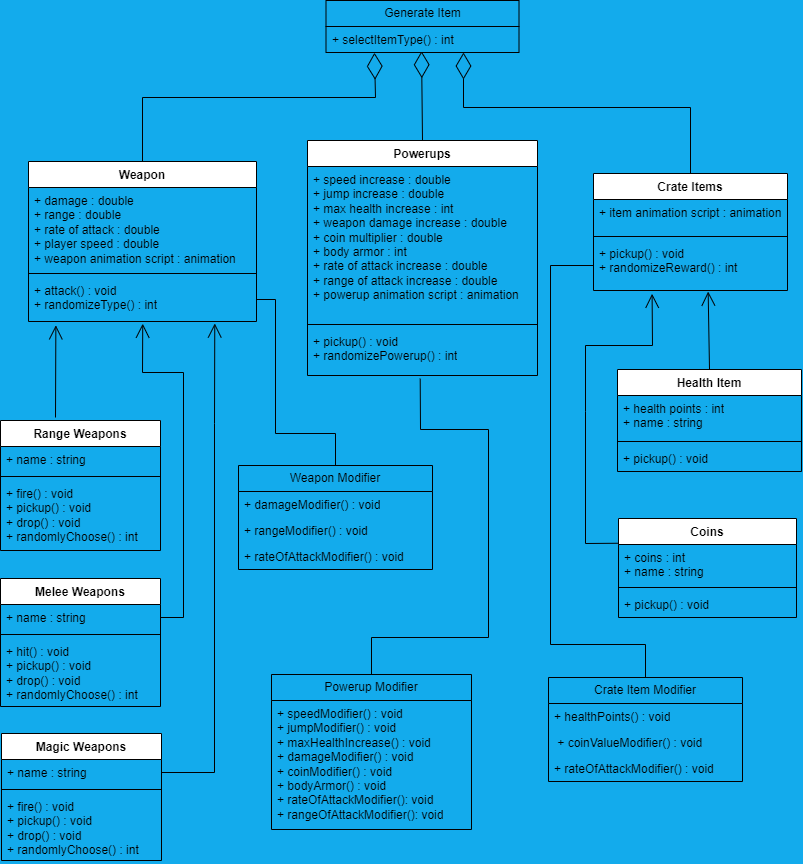

The diagram above was exported from draw.io. Its source (the exported page's mxGraphModel, read from the mxfile embedded in the PNG):
<mxGraphModel dx="1909" dy="949" grid="0" gridSize="10" guides="1" tooltips="1" connect="1" arrows="1" fold="1" page="1" pageScale="1" pageWidth="827" pageHeight="1169" background="#13abec" math="0" shadow="0">
  <root>
    <mxCell id="WIyWlLk6GJQsqaUBKTNV-0" />
    <mxCell id="WIyWlLk6GJQsqaUBKTNV-1" parent="WIyWlLk6GJQsqaUBKTNV-0" />
    <mxCell id="MPhbyQ41uNGPEtY1FDB5-0" value="Weapon" style="swimlane;fontStyle=1;align=center;verticalAlign=top;childLayout=stackLayout;horizontal=1;startSize=26;horizontalStack=0;resizeParent=1;resizeParentMax=0;resizeLast=0;collapsible=1;marginBottom=0;whiteSpace=wrap;html=1;" parent="WIyWlLk6GJQsqaUBKTNV-1" vertex="1">
      <mxGeometry x="39" y="199" width="228" height="160" as="geometry" />
    </mxCell>
    <mxCell id="MPhbyQ41uNGPEtY1FDB5-1" value="+ damage : double&lt;br&gt;+ range : double&lt;br&gt;+ rate of attack : double&lt;br&gt;+ player speed : double&lt;br&gt;+ weapon animation script : animation" style="text;strokeColor=none;fillColor=none;align=left;verticalAlign=top;spacingLeft=4;spacingRight=4;overflow=hidden;rotatable=0;points=[[0,0.5],[1,0.5]];portConstraint=eastwest;whiteSpace=wrap;html=1;" parent="MPhbyQ41uNGPEtY1FDB5-0" vertex="1">
      <mxGeometry y="26" width="228" height="82" as="geometry" />
    </mxCell>
    <mxCell id="MPhbyQ41uNGPEtY1FDB5-2" value="" style="line;strokeWidth=1;fillColor=none;align=left;verticalAlign=middle;spacingTop=-1;spacingLeft=3;spacingRight=3;rotatable=0;labelPosition=right;points=[];portConstraint=eastwest;strokeColor=inherit;" parent="MPhbyQ41uNGPEtY1FDB5-0" vertex="1">
      <mxGeometry y="108" width="228" height="8" as="geometry" />
    </mxCell>
    <mxCell id="MPhbyQ41uNGPEtY1FDB5-3" value="+ attack() : void&lt;br&gt;+ randomizeType() : int" style="text;strokeColor=none;fillColor=none;align=left;verticalAlign=top;spacingLeft=4;spacingRight=4;overflow=hidden;rotatable=0;points=[[0,0.5],[1,0.5]];portConstraint=eastwest;whiteSpace=wrap;html=1;" parent="MPhbyQ41uNGPEtY1FDB5-0" vertex="1">
      <mxGeometry y="116" width="228" height="44" as="geometry" />
    </mxCell>
    <mxCell id="MPhbyQ41uNGPEtY1FDB5-4" value="Range Weapons" style="swimlane;fontStyle=1;align=center;verticalAlign=top;childLayout=stackLayout;horizontal=1;startSize=26;horizontalStack=0;resizeParent=1;resizeParentMax=0;resizeLast=0;collapsible=1;marginBottom=0;whiteSpace=wrap;html=1;" parent="WIyWlLk6GJQsqaUBKTNV-1" vertex="1">
      <mxGeometry x="11" y="458" width="160" height="130" as="geometry" />
    </mxCell>
    <mxCell id="MPhbyQ41uNGPEtY1FDB5-5" value="+ name : string" style="text;strokeColor=none;fillColor=none;align=left;verticalAlign=top;spacingLeft=4;spacingRight=4;overflow=hidden;rotatable=0;points=[[0,0.5],[1,0.5]];portConstraint=eastwest;whiteSpace=wrap;html=1;" parent="MPhbyQ41uNGPEtY1FDB5-4" vertex="1">
      <mxGeometry y="26" width="160" height="26" as="geometry" />
    </mxCell>
    <mxCell id="MPhbyQ41uNGPEtY1FDB5-6" value="" style="line;strokeWidth=1;fillColor=none;align=left;verticalAlign=middle;spacingTop=-1;spacingLeft=3;spacingRight=3;rotatable=0;labelPosition=right;points=[];portConstraint=eastwest;strokeColor=inherit;" parent="MPhbyQ41uNGPEtY1FDB5-4" vertex="1">
      <mxGeometry y="52" width="160" height="8" as="geometry" />
    </mxCell>
    <mxCell id="MPhbyQ41uNGPEtY1FDB5-7" value="+ fire() : void&lt;br&gt;+ pickup() : void&lt;br&gt;+ drop() : void&lt;br&gt;+ randomlyChoose() : int" style="text;strokeColor=none;fillColor=none;align=left;verticalAlign=top;spacingLeft=4;spacingRight=4;overflow=hidden;rotatable=0;points=[[0,0.5],[1,0.5]];portConstraint=eastwest;whiteSpace=wrap;html=1;" parent="MPhbyQ41uNGPEtY1FDB5-4" vertex="1">
      <mxGeometry y="60" width="160" height="70" as="geometry" />
    </mxCell>
    <mxCell id="MPhbyQ41uNGPEtY1FDB5-8" value="Melee Weapons" style="swimlane;fontStyle=1;align=center;verticalAlign=top;childLayout=stackLayout;horizontal=1;startSize=26;horizontalStack=0;resizeParent=1;resizeParentMax=0;resizeLast=0;collapsible=1;marginBottom=0;whiteSpace=wrap;html=1;" parent="WIyWlLk6GJQsqaUBKTNV-1" vertex="1">
      <mxGeometry x="11" y="616" width="160" height="128" as="geometry" />
    </mxCell>
    <mxCell id="MPhbyQ41uNGPEtY1FDB5-9" value="+ name : string" style="text;strokeColor=none;fillColor=none;align=left;verticalAlign=top;spacingLeft=4;spacingRight=4;overflow=hidden;rotatable=0;points=[[0,0.5],[1,0.5]];portConstraint=eastwest;whiteSpace=wrap;html=1;" parent="MPhbyQ41uNGPEtY1FDB5-8" vertex="1">
      <mxGeometry y="26" width="160" height="26" as="geometry" />
    </mxCell>
    <mxCell id="MPhbyQ41uNGPEtY1FDB5-10" value="" style="line;strokeWidth=1;fillColor=none;align=left;verticalAlign=middle;spacingTop=-1;spacingLeft=3;spacingRight=3;rotatable=0;labelPosition=right;points=[];portConstraint=eastwest;strokeColor=inherit;" parent="MPhbyQ41uNGPEtY1FDB5-8" vertex="1">
      <mxGeometry y="52" width="160" height="8" as="geometry" />
    </mxCell>
    <mxCell id="MPhbyQ41uNGPEtY1FDB5-11" value="+ hit() : void&lt;br&gt;+ pickup() : void&lt;br&gt;+ drop() : void&lt;br&gt;+ randomlyChoose() : int" style="text;strokeColor=none;fillColor=none;align=left;verticalAlign=top;spacingLeft=4;spacingRight=4;overflow=hidden;rotatable=0;points=[[0,0.5],[1,0.5]];portConstraint=eastwest;whiteSpace=wrap;html=1;" parent="MPhbyQ41uNGPEtY1FDB5-8" vertex="1">
      <mxGeometry y="60" width="160" height="68" as="geometry" />
    </mxCell>
    <mxCell id="MPhbyQ41uNGPEtY1FDB5-12" value="Magic Weapons" style="swimlane;fontStyle=1;align=center;verticalAlign=top;childLayout=stackLayout;horizontal=1;startSize=26;horizontalStack=0;resizeParent=1;resizeParentMax=0;resizeLast=0;collapsible=1;marginBottom=0;whiteSpace=wrap;html=1;" parent="WIyWlLk6GJQsqaUBKTNV-1" vertex="1">
      <mxGeometry x="12" y="771" width="160" height="127" as="geometry" />
    </mxCell>
    <mxCell id="MPhbyQ41uNGPEtY1FDB5-13" value="+ name : string" style="text;strokeColor=none;fillColor=none;align=left;verticalAlign=top;spacingLeft=4;spacingRight=4;overflow=hidden;rotatable=0;points=[[0,0.5],[1,0.5]];portConstraint=eastwest;whiteSpace=wrap;html=1;" parent="MPhbyQ41uNGPEtY1FDB5-12" vertex="1">
      <mxGeometry y="26" width="160" height="26" as="geometry" />
    </mxCell>
    <mxCell id="MPhbyQ41uNGPEtY1FDB5-14" value="" style="line;strokeWidth=1;fillColor=none;align=left;verticalAlign=middle;spacingTop=-1;spacingLeft=3;spacingRight=3;rotatable=0;labelPosition=right;points=[];portConstraint=eastwest;strokeColor=inherit;" parent="MPhbyQ41uNGPEtY1FDB5-12" vertex="1">
      <mxGeometry y="52" width="160" height="8" as="geometry" />
    </mxCell>
    <mxCell id="MPhbyQ41uNGPEtY1FDB5-15" value="+ fire() : void&lt;br&gt;+ pickup() : void&lt;br&gt;+ drop() : void&lt;br&gt;+ randomlyChoose() : int" style="text;strokeColor=none;fillColor=none;align=left;verticalAlign=top;spacingLeft=4;spacingRight=4;overflow=hidden;rotatable=0;points=[[0,0.5],[1,0.5]];portConstraint=eastwest;whiteSpace=wrap;html=1;" parent="MPhbyQ41uNGPEtY1FDB5-12" vertex="1">
      <mxGeometry y="60" width="160" height="67" as="geometry" />
    </mxCell>
    <mxCell id="MPhbyQ41uNGPEtY1FDB5-16" value="Powerups" style="swimlane;fontStyle=1;align=center;verticalAlign=top;childLayout=stackLayout;horizontal=1;startSize=26;horizontalStack=0;resizeParent=1;resizeParentMax=0;resizeLast=0;collapsible=1;marginBottom=0;whiteSpace=wrap;html=1;" parent="WIyWlLk6GJQsqaUBKTNV-1" vertex="1">
      <mxGeometry x="318" y="178" width="230" height="235" as="geometry" />
    </mxCell>
    <mxCell id="MPhbyQ41uNGPEtY1FDB5-17" value="+ speed increase : double&lt;br&gt;+ jump increase : double&lt;br&gt;+ max health increase : int&lt;br&gt;+ weapon damage increase : double&lt;br&gt;+ coin multiplier : double&lt;br&gt;+ body armor : int&amp;nbsp;&lt;br&gt;+ rate of attack increase : double&lt;br&gt;+ range of attack increase : double&lt;br&gt;+ powerup animation script : animation" style="text;strokeColor=none;fillColor=none;align=left;verticalAlign=top;spacingLeft=4;spacingRight=4;overflow=hidden;rotatable=0;points=[[0,0.5],[1,0.5]];portConstraint=eastwest;whiteSpace=wrap;html=1;" parent="MPhbyQ41uNGPEtY1FDB5-16" vertex="1">
      <mxGeometry y="26" width="230" height="154" as="geometry" />
    </mxCell>
    <mxCell id="MPhbyQ41uNGPEtY1FDB5-18" value="" style="line;strokeWidth=1;fillColor=none;align=left;verticalAlign=middle;spacingTop=-1;spacingLeft=3;spacingRight=3;rotatable=0;labelPosition=right;points=[];portConstraint=eastwest;strokeColor=inherit;" parent="MPhbyQ41uNGPEtY1FDB5-16" vertex="1">
      <mxGeometry y="180" width="230" height="8" as="geometry" />
    </mxCell>
    <mxCell id="MPhbyQ41uNGPEtY1FDB5-19" value="+ pickup() : void&lt;br&gt;+ randomizePowerup() : int" style="text;strokeColor=none;fillColor=none;align=left;verticalAlign=top;spacingLeft=4;spacingRight=4;overflow=hidden;rotatable=0;points=[[0,0.5],[1,0.5]];portConstraint=eastwest;whiteSpace=wrap;html=1;" parent="MPhbyQ41uNGPEtY1FDB5-16" vertex="1">
      <mxGeometry y="188" width="230" height="47" as="geometry" />
    </mxCell>
    <mxCell id="MPhbyQ41uNGPEtY1FDB5-24" value="Health Item" style="swimlane;fontStyle=1;align=center;verticalAlign=top;childLayout=stackLayout;horizontal=1;startSize=26;horizontalStack=0;resizeParent=1;resizeParentMax=0;resizeLast=0;collapsible=1;marginBottom=0;whiteSpace=wrap;html=1;" parent="WIyWlLk6GJQsqaUBKTNV-1" vertex="1">
      <mxGeometry x="628" y="407" width="184" height="102" as="geometry" />
    </mxCell>
    <mxCell id="MPhbyQ41uNGPEtY1FDB5-25" value="+ health points : int&lt;br&gt;+ name : string" style="text;strokeColor=none;fillColor=none;align=left;verticalAlign=top;spacingLeft=4;spacingRight=4;overflow=hidden;rotatable=0;points=[[0,0.5],[1,0.5]];portConstraint=eastwest;whiteSpace=wrap;html=1;" parent="MPhbyQ41uNGPEtY1FDB5-24" vertex="1">
      <mxGeometry y="26" width="184" height="42" as="geometry" />
    </mxCell>
    <mxCell id="MPhbyQ41uNGPEtY1FDB5-26" value="" style="line;strokeWidth=1;fillColor=none;align=left;verticalAlign=middle;spacingTop=-1;spacingLeft=3;spacingRight=3;rotatable=0;labelPosition=right;points=[];portConstraint=eastwest;strokeColor=inherit;" parent="MPhbyQ41uNGPEtY1FDB5-24" vertex="1">
      <mxGeometry y="68" width="184" height="8" as="geometry" />
    </mxCell>
    <mxCell id="MPhbyQ41uNGPEtY1FDB5-27" value="+ pickup() : void" style="text;strokeColor=none;fillColor=none;align=left;verticalAlign=top;spacingLeft=4;spacingRight=4;overflow=hidden;rotatable=0;points=[[0,0.5],[1,0.5]];portConstraint=eastwest;whiteSpace=wrap;html=1;" parent="MPhbyQ41uNGPEtY1FDB5-24" vertex="1">
      <mxGeometry y="76" width="184" height="26" as="geometry" />
    </mxCell>
    <mxCell id="MPhbyQ41uNGPEtY1FDB5-28" value="Coins" style="swimlane;fontStyle=1;align=center;verticalAlign=top;childLayout=stackLayout;horizontal=1;startSize=26;horizontalStack=0;resizeParent=1;resizeParentMax=0;resizeLast=0;collapsible=1;marginBottom=0;whiteSpace=wrap;html=1;" parent="WIyWlLk6GJQsqaUBKTNV-1" vertex="1">
      <mxGeometry x="629" y="556" width="178" height="99" as="geometry" />
    </mxCell>
    <mxCell id="MPhbyQ41uNGPEtY1FDB5-29" value="+ coins : int&lt;br&gt;+ name : string" style="text;strokeColor=none;fillColor=none;align=left;verticalAlign=top;spacingLeft=4;spacingRight=4;overflow=hidden;rotatable=0;points=[[0,0.5],[1,0.5]];portConstraint=eastwest;whiteSpace=wrap;html=1;" parent="MPhbyQ41uNGPEtY1FDB5-28" vertex="1">
      <mxGeometry y="26" width="178" height="39" as="geometry" />
    </mxCell>
    <mxCell id="MPhbyQ41uNGPEtY1FDB5-30" value="" style="line;strokeWidth=1;fillColor=none;align=left;verticalAlign=middle;spacingTop=-1;spacingLeft=3;spacingRight=3;rotatable=0;labelPosition=right;points=[];portConstraint=eastwest;strokeColor=inherit;" parent="MPhbyQ41uNGPEtY1FDB5-28" vertex="1">
      <mxGeometry y="65" width="178" height="8" as="geometry" />
    </mxCell>
    <mxCell id="MPhbyQ41uNGPEtY1FDB5-31" value="+ pickup() : void" style="text;strokeColor=none;fillColor=none;align=left;verticalAlign=top;spacingLeft=4;spacingRight=4;overflow=hidden;rotatable=0;points=[[0,0.5],[1,0.5]];portConstraint=eastwest;whiteSpace=wrap;html=1;" parent="MPhbyQ41uNGPEtY1FDB5-28" vertex="1">
      <mxGeometry y="73" width="178" height="26" as="geometry" />
    </mxCell>
    <mxCell id="MPhbyQ41uNGPEtY1FDB5-34" value="Crate Items" style="swimlane;fontStyle=1;align=center;verticalAlign=top;childLayout=stackLayout;horizontal=1;startSize=26;horizontalStack=0;resizeParent=1;resizeParentMax=0;resizeLast=0;collapsible=1;marginBottom=0;whiteSpace=wrap;html=1;" parent="WIyWlLk6GJQsqaUBKTNV-1" vertex="1">
      <mxGeometry x="604" y="211" width="194" height="117" as="geometry" />
    </mxCell>
    <mxCell id="MPhbyQ41uNGPEtY1FDB5-35" value="+ item animation script : animation" style="text;strokeColor=none;fillColor=none;align=left;verticalAlign=top;spacingLeft=4;spacingRight=4;overflow=hidden;rotatable=0;points=[[0,0.5],[1,0.5]];portConstraint=eastwest;whiteSpace=wrap;html=1;" parent="MPhbyQ41uNGPEtY1FDB5-34" vertex="1">
      <mxGeometry y="26" width="194" height="33" as="geometry" />
    </mxCell>
    <mxCell id="MPhbyQ41uNGPEtY1FDB5-36" value="" style="line;strokeWidth=1;fillColor=none;align=left;verticalAlign=middle;spacingTop=-1;spacingLeft=3;spacingRight=3;rotatable=0;labelPosition=right;points=[];portConstraint=eastwest;strokeColor=inherit;" parent="MPhbyQ41uNGPEtY1FDB5-34" vertex="1">
      <mxGeometry y="59" width="194" height="8" as="geometry" />
    </mxCell>
    <mxCell id="MPhbyQ41uNGPEtY1FDB5-37" value="+ pickup() : void&lt;br&gt;+ randomizeReward() : int&amp;nbsp;" style="text;strokeColor=none;fillColor=none;align=left;verticalAlign=top;spacingLeft=4;spacingRight=4;overflow=hidden;rotatable=0;points=[[0,0.5],[1,0.5]];portConstraint=eastwest;whiteSpace=wrap;html=1;" parent="MPhbyQ41uNGPEtY1FDB5-34" vertex="1">
      <mxGeometry y="67" width="194" height="50" as="geometry" />
    </mxCell>
    <mxCell id="MPhbyQ41uNGPEtY1FDB5-38" value="Generate Item" style="swimlane;fontStyle=0;childLayout=stackLayout;horizontal=1;startSize=26;fillColor=none;horizontalStack=0;resizeParent=1;resizeParentMax=0;resizeLast=0;collapsible=1;marginBottom=0;whiteSpace=wrap;html=1;" parent="WIyWlLk6GJQsqaUBKTNV-1" vertex="1">
      <mxGeometry x="336.5" y="38" width="193" height="52" as="geometry" />
    </mxCell>
    <mxCell id="MPhbyQ41uNGPEtY1FDB5-39" value="+ selectItemType() : int" style="text;strokeColor=none;fillColor=none;align=left;verticalAlign=top;spacingLeft=4;spacingRight=4;overflow=hidden;rotatable=0;points=[[0,0.5],[1,0.5]];portConstraint=eastwest;whiteSpace=wrap;html=1;" parent="MPhbyQ41uNGPEtY1FDB5-38" vertex="1">
      <mxGeometry y="26" width="193" height="26" as="geometry" />
    </mxCell>
    <mxCell id="MPhbyQ41uNGPEtY1FDB5-43" value="Weapon Modifier" style="swimlane;fontStyle=0;childLayout=stackLayout;horizontal=1;startSize=26;fillColor=none;horizontalStack=0;resizeParent=1;resizeParentMax=0;resizeLast=0;collapsible=1;marginBottom=0;whiteSpace=wrap;html=1;" parent="WIyWlLk6GJQsqaUBKTNV-1" vertex="1">
      <mxGeometry x="249" y="503" width="194" height="104" as="geometry" />
    </mxCell>
    <mxCell id="MPhbyQ41uNGPEtY1FDB5-44" value="+ damageModifier() : void" style="text;strokeColor=none;fillColor=none;align=left;verticalAlign=top;spacingLeft=4;spacingRight=4;overflow=hidden;rotatable=0;points=[[0,0.5],[1,0.5]];portConstraint=eastwest;whiteSpace=wrap;html=1;" parent="MPhbyQ41uNGPEtY1FDB5-43" vertex="1">
      <mxGeometry y="26" width="194" height="26" as="geometry" />
    </mxCell>
    <mxCell id="MPhbyQ41uNGPEtY1FDB5-45" value="+ rangeModifier() : void" style="text;strokeColor=none;fillColor=none;align=left;verticalAlign=top;spacingLeft=4;spacingRight=4;overflow=hidden;rotatable=0;points=[[0,0.5],[1,0.5]];portConstraint=eastwest;whiteSpace=wrap;html=1;" parent="MPhbyQ41uNGPEtY1FDB5-43" vertex="1">
      <mxGeometry y="52" width="194" height="26" as="geometry" />
    </mxCell>
    <mxCell id="MPhbyQ41uNGPEtY1FDB5-46" value="+ rateOfAttackModifier() : void" style="text;strokeColor=none;fillColor=none;align=left;verticalAlign=top;spacingLeft=4;spacingRight=4;overflow=hidden;rotatable=0;points=[[0,0.5],[1,0.5]];portConstraint=eastwest;whiteSpace=wrap;html=1;" parent="MPhbyQ41uNGPEtY1FDB5-43" vertex="1">
      <mxGeometry y="78" width="194" height="26" as="geometry" />
    </mxCell>
    <mxCell id="MPhbyQ41uNGPEtY1FDB5-47" value="Powerup Modifier" style="swimlane;fontStyle=0;childLayout=stackLayout;horizontal=1;startSize=26;fillColor=none;horizontalStack=0;resizeParent=1;resizeParentMax=0;resizeLast=0;collapsible=1;marginBottom=0;whiteSpace=wrap;html=1;" parent="WIyWlLk6GJQsqaUBKTNV-1" vertex="1">
      <mxGeometry x="282" y="712" width="200" height="155" as="geometry" />
    </mxCell>
    <mxCell id="MPhbyQ41uNGPEtY1FDB5-50" value="+ speedModifier() : void&lt;br&gt;+ jumpModifier() : void&lt;br&gt;+ maxHealthIncrease() : void&lt;br&gt;+ damageModifier() : void&lt;br&gt;+ coinModifier() : void&lt;br&gt;+ bodyArmor() : void&lt;br&gt;+ rateOfAttackModifier(): void&lt;br&gt;+ rangeOfAttackModifier(): void" style="text;strokeColor=none;fillColor=none;align=left;verticalAlign=top;spacingLeft=4;spacingRight=4;overflow=hidden;rotatable=0;points=[[0,0.5],[1,0.5]];portConstraint=eastwest;whiteSpace=wrap;html=1;" parent="MPhbyQ41uNGPEtY1FDB5-47" vertex="1">
      <mxGeometry y="26" width="200" height="129" as="geometry" />
    </mxCell>
    <mxCell id="MPhbyQ41uNGPEtY1FDB5-51" value="Crate Item Modifier" style="swimlane;fontStyle=0;childLayout=stackLayout;horizontal=1;startSize=26;fillColor=none;horizontalStack=0;resizeParent=1;resizeParentMax=0;resizeLast=0;collapsible=1;marginBottom=0;whiteSpace=wrap;html=1;" parent="WIyWlLk6GJQsqaUBKTNV-1" vertex="1">
      <mxGeometry x="559" y="715" width="194" height="104" as="geometry" />
    </mxCell>
    <mxCell id="MPhbyQ41uNGPEtY1FDB5-52" value="+ healthPoints() : void" style="text;strokeColor=none;fillColor=none;align=left;verticalAlign=top;spacingLeft=4;spacingRight=4;overflow=hidden;rotatable=0;points=[[0,0.5],[1,0.5]];portConstraint=eastwest;whiteSpace=wrap;html=1;" parent="MPhbyQ41uNGPEtY1FDB5-51" vertex="1">
      <mxGeometry y="26" width="194" height="26" as="geometry" />
    </mxCell>
    <mxCell id="MPhbyQ41uNGPEtY1FDB5-53" value="&amp;nbsp;+ coinValueModifier() : void" style="text;strokeColor=none;fillColor=none;align=left;verticalAlign=top;spacingLeft=4;spacingRight=4;overflow=hidden;rotatable=0;points=[[0,0.5],[1,0.5]];portConstraint=eastwest;whiteSpace=wrap;html=1;" parent="MPhbyQ41uNGPEtY1FDB5-51" vertex="1">
      <mxGeometry y="52" width="194" height="26" as="geometry" />
    </mxCell>
    <mxCell id="MPhbyQ41uNGPEtY1FDB5-54" value="+ rateOfAttackModifier() : void" style="text;strokeColor=none;fillColor=none;align=left;verticalAlign=top;spacingLeft=4;spacingRight=4;overflow=hidden;rotatable=0;points=[[0,0.5],[1,0.5]];portConstraint=eastwest;whiteSpace=wrap;html=1;" parent="MPhbyQ41uNGPEtY1FDB5-51" vertex="1">
      <mxGeometry y="78" width="194" height="26" as="geometry" />
    </mxCell>
    <mxCell id="vxf9G-W5ihZyzL3kI_dT-4" value="" style="endArrow=open;endFill=1;endSize=12;html=1;rounded=0;entryX=0.12;entryY=1.087;entryDx=0;entryDy=0;entryPerimeter=0;" edge="1" parent="WIyWlLk6GJQsqaUBKTNV-1" target="MPhbyQ41uNGPEtY1FDB5-3">
      <mxGeometry width="160" relative="1" as="geometry">
        <mxPoint x="66" y="455" as="sourcePoint" />
        <mxPoint x="868" y="425" as="targetPoint" />
      </mxGeometry>
    </mxCell>
    <mxCell id="vxf9G-W5ihZyzL3kI_dT-5" value="" style="endArrow=open;endFill=1;endSize=12;html=1;rounded=0;entryX=0.501;entryY=1.05;entryDx=0;entryDy=0;entryPerimeter=0;exitX=1;exitY=0.5;exitDx=0;exitDy=0;" edge="1" parent="WIyWlLk6GJQsqaUBKTNV-1" source="MPhbyQ41uNGPEtY1FDB5-9" target="MPhbyQ41uNGPEtY1FDB5-3">
      <mxGeometry width="160" relative="1" as="geometry">
        <mxPoint x="194" y="496" as="sourcePoint" />
        <mxPoint x="194" y="404" as="targetPoint" />
        <Array as="points">
          <mxPoint x="194" y="655" />
          <mxPoint x="194" y="410" />
          <mxPoint x="153" y="410" />
        </Array>
      </mxGeometry>
    </mxCell>
    <mxCell id="vxf9G-W5ihZyzL3kI_dT-6" value="" style="endArrow=open;endFill=1;endSize=12;html=1;rounded=0;entryX=0.817;entryY=1.045;entryDx=0;entryDy=0;entryPerimeter=0;exitX=1;exitY=0.5;exitDx=0;exitDy=0;" edge="1" parent="WIyWlLk6GJQsqaUBKTNV-1" source="MPhbyQ41uNGPEtY1FDB5-13" target="MPhbyQ41uNGPEtY1FDB5-3">
      <mxGeometry width="160" relative="1" as="geometry">
        <mxPoint x="211" y="794" as="sourcePoint" />
        <mxPoint x="193" y="500" as="targetPoint" />
        <Array as="points">
          <mxPoint x="225" y="810" />
          <mxPoint x="225" y="461" />
        </Array>
      </mxGeometry>
    </mxCell>
    <mxCell id="vxf9G-W5ihZyzL3kI_dT-7" value="" style="endArrow=diamondThin;endFill=0;endSize=24;html=1;rounded=0;exitX=0.5;exitY=0;exitDx=0;exitDy=0;entryX=0.251;entryY=1.01;entryDx=0;entryDy=0;entryPerimeter=0;" edge="1" parent="WIyWlLk6GJQsqaUBKTNV-1" source="MPhbyQ41uNGPEtY1FDB5-0" target="MPhbyQ41uNGPEtY1FDB5-39">
      <mxGeometry width="160" relative="1" as="geometry">
        <mxPoint x="454" y="76" as="sourcePoint" />
        <mxPoint x="614" y="76" as="targetPoint" />
        <Array as="points">
          <mxPoint x="153" y="135" />
          <mxPoint x="386" y="135" />
        </Array>
      </mxGeometry>
    </mxCell>
    <mxCell id="vxf9G-W5ihZyzL3kI_dT-8" value="" style="endArrow=diamondThin;endFill=0;endSize=24;html=1;rounded=0;exitX=0.5;exitY=0;exitDx=0;exitDy=0;" edge="1" parent="WIyWlLk6GJQsqaUBKTNV-1" source="MPhbyQ41uNGPEtY1FDB5-34">
      <mxGeometry width="160" relative="1" as="geometry">
        <mxPoint x="163" y="209" as="sourcePoint" />
        <mxPoint x="474" y="90" as="targetPoint" />
        <Array as="points">
          <mxPoint x="701" y="145" />
          <mxPoint x="474" y="145" />
        </Array>
      </mxGeometry>
    </mxCell>
    <mxCell id="vxf9G-W5ihZyzL3kI_dT-9" value="" style="endArrow=diamondThin;endFill=0;endSize=24;html=1;rounded=0;exitX=0.5;exitY=0;exitDx=0;exitDy=0;entryX=0.495;entryY=0.951;entryDx=0;entryDy=0;entryPerimeter=0;" edge="1" parent="WIyWlLk6GJQsqaUBKTNV-1" source="MPhbyQ41uNGPEtY1FDB5-16" target="MPhbyQ41uNGPEtY1FDB5-39">
      <mxGeometry width="160" relative="1" as="geometry">
        <mxPoint x="570" y="151" as="sourcePoint" />
        <mxPoint x="730" y="151" as="targetPoint" />
      </mxGeometry>
    </mxCell>
    <mxCell id="vxf9G-W5ihZyzL3kI_dT-10" value="" style="endArrow=open;endFill=1;endSize=12;html=1;rounded=0;exitX=0.5;exitY=0;exitDx=0;exitDy=0;entryX=0.591;entryY=1.021;entryDx=0;entryDy=0;entryPerimeter=0;" edge="1" parent="WIyWlLk6GJQsqaUBKTNV-1" source="MPhbyQ41uNGPEtY1FDB5-24" target="MPhbyQ41uNGPEtY1FDB5-37">
      <mxGeometry width="160" relative="1" as="geometry">
        <mxPoint x="691" y="417" as="sourcePoint" />
        <mxPoint x="716" y="330" as="targetPoint" />
      </mxGeometry>
    </mxCell>
    <mxCell id="vxf9G-W5ihZyzL3kI_dT-11" value="" style="endArrow=open;endFill=1;endSize=12;html=1;rounded=0;exitX=0;exitY=0.25;exitDx=0;exitDy=0;entryX=0.302;entryY=1.066;entryDx=0;entryDy=0;entryPerimeter=0;" edge="1" parent="WIyWlLk6GJQsqaUBKTNV-1" source="MPhbyQ41uNGPEtY1FDB5-28" target="MPhbyQ41uNGPEtY1FDB5-37">
      <mxGeometry width="160" relative="1" as="geometry">
        <mxPoint x="730" y="417" as="sourcePoint" />
        <mxPoint x="729" y="339" as="targetPoint" />
        <Array as="points">
          <mxPoint x="596" y="581" />
          <mxPoint x="596" y="449" />
          <mxPoint x="596" y="383" />
          <mxPoint x="663" y="383" />
        </Array>
      </mxGeometry>
    </mxCell>
    <mxCell id="vxf9G-W5ihZyzL3kI_dT-13" value="" style="endArrow=none;html=1;rounded=0;exitX=0.5;exitY=0;exitDx=0;exitDy=0;entryX=1;entryY=0.5;entryDx=0;entryDy=0;" edge="1" parent="WIyWlLk6GJQsqaUBKTNV-1" source="MPhbyQ41uNGPEtY1FDB5-43" target="MPhbyQ41uNGPEtY1FDB5-3">
      <mxGeometry width="50" height="50" relative="1" as="geometry">
        <mxPoint x="592" y="478" as="sourcePoint" />
        <mxPoint x="642" y="428" as="targetPoint" />
        <Array as="points">
          <mxPoint x="346" y="471" />
          <mxPoint x="286" y="471" />
          <mxPoint x="286" y="337" />
        </Array>
      </mxGeometry>
    </mxCell>
    <mxCell id="vxf9G-W5ihZyzL3kI_dT-14" value="" style="endArrow=none;html=1;rounded=0;entryX=0.5;entryY=0;entryDx=0;entryDy=0;exitX=0;exitY=0.5;exitDx=0;exitDy=0;" edge="1" parent="WIyWlLk6GJQsqaUBKTNV-1" source="MPhbyQ41uNGPEtY1FDB5-37" target="MPhbyQ41uNGPEtY1FDB5-51">
      <mxGeometry width="50" height="50" relative="1" as="geometry">
        <mxPoint x="787" y="668" as="sourcePoint" />
        <mxPoint x="837" y="618" as="targetPoint" />
        <Array as="points">
          <mxPoint x="561" y="303" />
          <mxPoint x="561" y="682" />
          <mxPoint x="656" y="682" />
        </Array>
      </mxGeometry>
    </mxCell>
    <mxCell id="vxf9G-W5ihZyzL3kI_dT-15" value="" style="endArrow=none;html=1;rounded=0;entryX=0.49;entryY=1.068;entryDx=0;entryDy=0;entryPerimeter=0;exitX=0.5;exitY=0;exitDx=0;exitDy=0;" edge="1" parent="WIyWlLk6GJQsqaUBKTNV-1" source="MPhbyQ41uNGPEtY1FDB5-47" target="MPhbyQ41uNGPEtY1FDB5-19">
      <mxGeometry width="50" height="50" relative="1" as="geometry">
        <mxPoint x="787" y="645" as="sourcePoint" />
        <mxPoint x="837" y="595" as="targetPoint" />
        <Array as="points">
          <mxPoint x="382" y="675" />
          <mxPoint x="499" y="675" />
          <mxPoint x="499" y="467" />
          <mxPoint x="431" y="467" />
        </Array>
      </mxGeometry>
    </mxCell>
  </root>
</mxGraphModel>